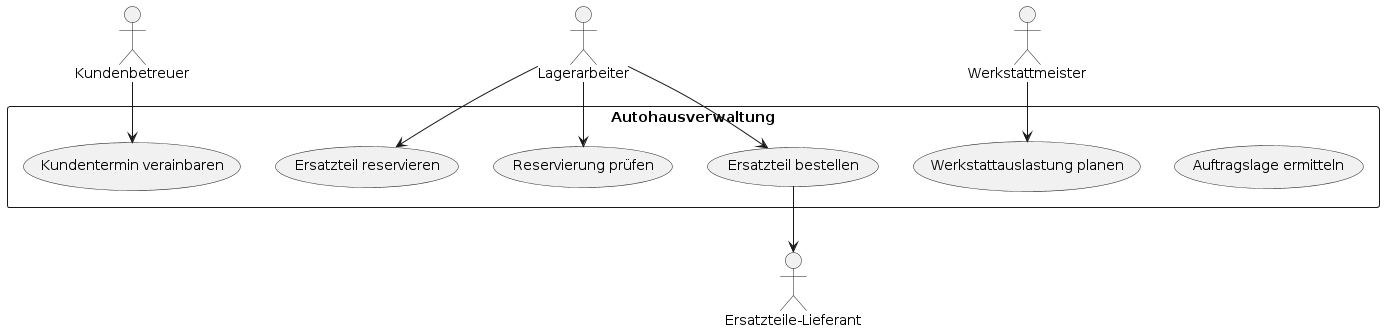

The diagram above was rendered by PlantUML. Its source (embedded in the PNG):
@startuml
actor Kundenbetreuer as betreuer
actor Lagerarbeiter as lager
actor Werkstattmeister as meister
actor "Ersatzteile-Lieferant" as lieferant
rectangle "Autohausverwaltung" as autohaus {
 (Kundentermin verainbaren) as termin
 (Ersatzteil reservieren) as ersatz
 (Reservierung prüfen) as reservierung
 (Ersatzteil bestellen) as bestellen
 (Werkstattauslastung planen) as auslastung
 (Auftragslage ermitteln) as auftrag
}
betreuer --> termin
lager --> ersatz
lager --> reservierung
lager --> bestellen
meister --> auslastung
bestellen --> lieferant
@enduml